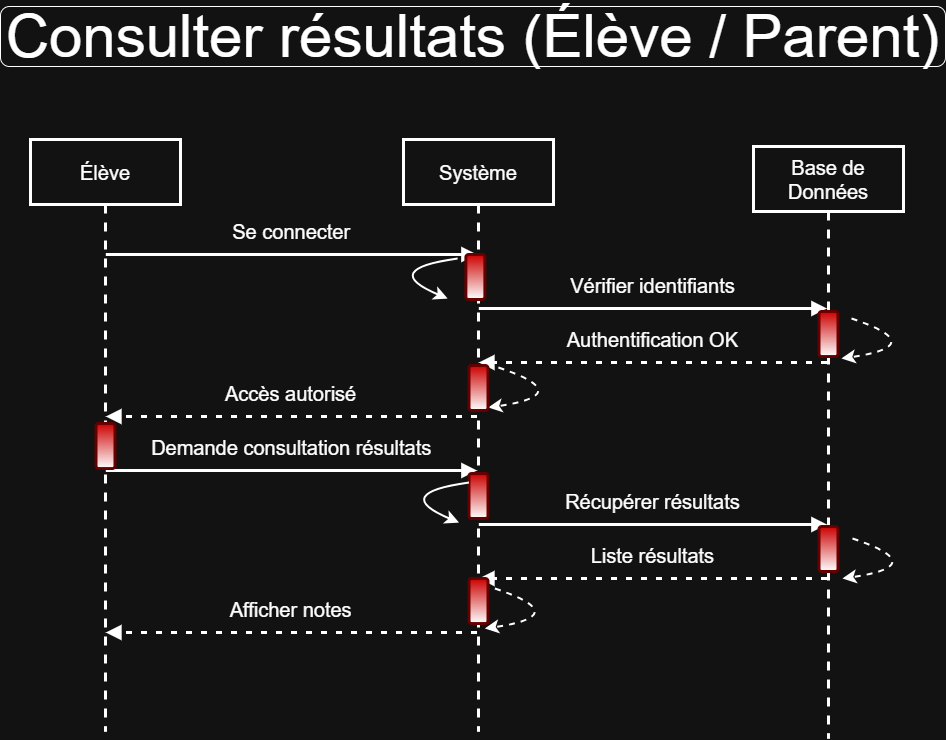

The diagram above was exported from draw.io. Its source (the exported page's mxGraphModel, read from the mxfile embedded in the PNG):
<mxGraphModel dx="1609" dy="1065" grid="0" gridSize="10" guides="1" tooltips="1" connect="1" arrows="1" fold="1" page="0" pageScale="1" pageWidth="850" pageHeight="1100" math="0" shadow="0">
  <root>
    <mxCell id="0" />
    <mxCell id="1" parent="0" />
    <mxCell id="aIvKdNqDifF13Nahx_8n-1" value="Élève" style="shape=umlLifeline;perimeter=lifelinePerimeter;whiteSpace=wrap;container=1;dropTarget=0;collapsible=0;recursiveResize=0;outlineConnect=0;portConstraint=eastwest;newEdgeStyle={&quot;edgeStyle&quot;:&quot;elbowEdgeStyle&quot;,&quot;elbow&quot;:&quot;vertical&quot;,&quot;curved&quot;:0,&quot;rounded&quot;:0};size=65;strokeWidth=3;fontSize=20;spacing=12;" vertex="1" parent="1">
      <mxGeometry x="-100" y="14" width="150" height="592" as="geometry" />
    </mxCell>
    <mxCell id="aIvKdNqDifF13Nahx_8n-2" value="Système" style="shape=umlLifeline;perimeter=lifelinePerimeter;whiteSpace=wrap;container=1;dropTarget=0;collapsible=0;recursiveResize=0;outlineConnect=0;portConstraint=eastwest;newEdgeStyle={&quot;edgeStyle&quot;:&quot;elbowEdgeStyle&quot;,&quot;elbow&quot;:&quot;vertical&quot;,&quot;curved&quot;:0,&quot;rounded&quot;:0};size=65;strokeWidth=3;fontSize=20;spacing=12;" vertex="1" parent="1">
      <mxGeometry x="273" y="14" width="150" height="592" as="geometry" />
    </mxCell>
    <mxCell id="aIvKdNqDifF13Nahx_8n-3" value="Base de Données" style="shape=umlLifeline;perimeter=lifelinePerimeter;whiteSpace=wrap;container=1;dropTarget=0;collapsible=0;recursiveResize=0;outlineConnect=0;portConstraint=eastwest;newEdgeStyle={&quot;edgeStyle&quot;:&quot;elbowEdgeStyle&quot;,&quot;elbow&quot;:&quot;vertical&quot;,&quot;curved&quot;:0,&quot;rounded&quot;:0};size=65;strokeWidth=3;fontSize=20;spacing=12;" vertex="1" parent="1">
      <mxGeometry x="623" y="21" width="150" height="592" as="geometry" />
    </mxCell>
    <mxCell id="aIvKdNqDifF13Nahx_8n-4" value="Se connecter" style="verticalAlign=bottom;edgeStyle=elbowEdgeStyle;elbow=vertical;curved=0;rounded=0;endArrow=block;fontSize=20;startSize=8;endSize=8;strokeWidth=3;spacing=12;" edge="1" parent="1" source="aIvKdNqDifF13Nahx_8n-1" target="aIvKdNqDifF13Nahx_8n-2">
      <mxGeometry relative="1" as="geometry">
        <Array as="points">
          <mxPoint x="250" y="129" />
        </Array>
      </mxGeometry>
    </mxCell>
    <mxCell id="aIvKdNqDifF13Nahx_8n-5" value="Vérifier identifiants" style="verticalAlign=bottom;edgeStyle=elbowEdgeStyle;elbow=vertical;curved=0;rounded=0;endArrow=block;fontSize=20;startSize=8;endSize=8;strokeWidth=3;spacing=12;" edge="1" parent="1" source="aIvKdNqDifF13Nahx_8n-2" target="aIvKdNqDifF13Nahx_8n-3">
      <mxGeometry relative="1" as="geometry">
        <Array as="points">
          <mxPoint x="502" y="183" />
        </Array>
      </mxGeometry>
    </mxCell>
    <mxCell id="aIvKdNqDifF13Nahx_8n-6" value="Authentification OK" style="verticalAlign=bottom;edgeStyle=elbowEdgeStyle;elbow=vertical;curved=0;rounded=0;dashed=1;dashPattern=2 3;endArrow=block;fontSize=20;startSize=8;endSize=8;strokeWidth=3;spacing=12;" edge="1" parent="1" source="aIvKdNqDifF13Nahx_8n-3" target="aIvKdNqDifF13Nahx_8n-2">
      <mxGeometry relative="1" as="geometry">
        <Array as="points">
          <mxPoint x="505" y="237" />
        </Array>
      </mxGeometry>
    </mxCell>
    <mxCell id="aIvKdNqDifF13Nahx_8n-7" value="Accès autorisé" style="verticalAlign=bottom;edgeStyle=elbowEdgeStyle;elbow=vertical;curved=0;rounded=0;dashed=1;dashPattern=2 3;endArrow=block;fontSize=20;startSize=8;endSize=8;strokeWidth=3;spacing=12;" edge="1" parent="1" source="aIvKdNqDifF13Nahx_8n-2" target="aIvKdNqDifF13Nahx_8n-1">
      <mxGeometry relative="1" as="geometry">
        <Array as="points">
          <mxPoint x="253" y="291" />
        </Array>
      </mxGeometry>
    </mxCell>
    <mxCell id="aIvKdNqDifF13Nahx_8n-8" value="Demande consultation résultats" style="verticalAlign=bottom;edgeStyle=elbowEdgeStyle;elbow=vertical;curved=0;rounded=0;endArrow=block;fontSize=20;startSize=8;endSize=8;strokeWidth=3;spacing=12;" edge="1" parent="1" source="aIvKdNqDifF13Nahx_8n-1" target="aIvKdNqDifF13Nahx_8n-2">
      <mxGeometry relative="1" as="geometry">
        <Array as="points">
          <mxPoint x="250" y="345" />
        </Array>
      </mxGeometry>
    </mxCell>
    <mxCell id="aIvKdNqDifF13Nahx_8n-9" value="Récupérer résultats" style="verticalAlign=bottom;edgeStyle=elbowEdgeStyle;elbow=vertical;curved=0;rounded=0;endArrow=block;fontSize=20;startSize=8;endSize=8;strokeWidth=3;spacing=12;" edge="1" parent="1" source="aIvKdNqDifF13Nahx_8n-2" target="aIvKdNqDifF13Nahx_8n-3">
      <mxGeometry relative="1" as="geometry">
        <Array as="points">
          <mxPoint x="502" y="399" />
        </Array>
      </mxGeometry>
    </mxCell>
    <mxCell id="aIvKdNqDifF13Nahx_8n-10" value="Liste résultats" style="verticalAlign=bottom;edgeStyle=elbowEdgeStyle;elbow=vertical;curved=0;rounded=0;dashed=1;dashPattern=2 3;endArrow=block;fontSize=20;startSize=8;endSize=8;strokeWidth=3;spacing=12;" edge="1" parent="1" source="aIvKdNqDifF13Nahx_8n-3" target="aIvKdNqDifF13Nahx_8n-2">
      <mxGeometry relative="1" as="geometry">
        <Array as="points">
          <mxPoint x="505" y="453" />
        </Array>
      </mxGeometry>
    </mxCell>
    <mxCell id="aIvKdNqDifF13Nahx_8n-11" value="Afficher notes" style="verticalAlign=bottom;edgeStyle=elbowEdgeStyle;elbow=vertical;curved=0;rounded=0;dashed=1;dashPattern=2 3;endArrow=block;fontSize=20;startSize=8;endSize=8;strokeWidth=3;spacing=12;" edge="1" parent="1" source="aIvKdNqDifF13Nahx_8n-2" target="aIvKdNqDifF13Nahx_8n-1">
      <mxGeometry relative="1" as="geometry">
        <Array as="points">
          <mxPoint x="253" y="507" />
        </Array>
      </mxGeometry>
    </mxCell>
    <mxCell id="kFQA2EhZ-gOR7-2JmjZJ-1" value="" style="endArrow=classic;html=1;rounded=0;fontSize=12;startSize=8;endSize=8;curved=1;strokeWidth=2;spacing=13;spacingRight=-50;" edge="1" parent="1">
      <mxGeometry width="50" height="50" relative="1" as="geometry">
        <mxPoint x="327.13" y="133" as="sourcePoint" />
        <mxPoint x="317.13" y="173" as="targetPoint" />
        <Array as="points">
          <mxPoint x="248.13" y="144" />
        </Array>
      </mxGeometry>
    </mxCell>
    <mxCell id="kFQA2EhZ-gOR7-2JmjZJ-2" value="" style="endArrow=classic;html=1;rounded=0;fontSize=12;startSize=8;endSize=8;curved=1;dashed=1;strokeWidth=2;spacing=13;spacingRight=-50;" edge="1" parent="1">
      <mxGeometry width="50" height="50" relative="1" as="geometry">
        <mxPoint x="367.88" y="242" as="sourcePoint" />
        <mxPoint x="357.88" y="282" as="targetPoint" />
        <Array as="points">
          <mxPoint x="447.88" y="269" />
        </Array>
      </mxGeometry>
    </mxCell>
    <mxCell id="kFQA2EhZ-gOR7-2JmjZJ-3" value="" style="rounded=1;whiteSpace=wrap;html=1;fillColor=light-dark(#E51400,#CC0000);fontColor=#ffffff;strokeColor=light-dark(#B20000,#660000);gradientColor=default;strokeWidth=3;spacing=13;spacingRight=-50;" vertex="1" parent="1">
      <mxGeometry x="335.38" y="129" width="19" height="45" as="geometry" />
    </mxCell>
    <mxCell id="kFQA2EhZ-gOR7-2JmjZJ-4" value="" style="rounded=1;whiteSpace=wrap;html=1;fillColor=light-dark(#E51400,#CC0000);fontColor=#ffffff;strokeColor=light-dark(#B20000,#660000);gradientColor=default;strokeWidth=3;spacing=13;spacingRight=-50;" vertex="1" parent="1">
      <mxGeometry x="338.5" y="240" width="19" height="45" as="geometry" />
    </mxCell>
    <mxCell id="kFQA2EhZ-gOR7-2JmjZJ-5" value="" style="rounded=1;whiteSpace=wrap;html=1;fillColor=light-dark(#E51400,#CC0000);fontColor=#ffffff;strokeColor=light-dark(#B20000,#660000);gradientColor=default;strokeWidth=3;spacing=13;spacingRight=-50;" vertex="1" parent="1">
      <mxGeometry x="-34.5" y="298" width="19" height="45" as="geometry" />
    </mxCell>
    <mxCell id="kFQA2EhZ-gOR7-2JmjZJ-6" value="" style="rounded=1;whiteSpace=wrap;html=1;fillColor=light-dark(#E51400,#CC0000);fontColor=#ffffff;strokeColor=light-dark(#B20000,#660000);gradientColor=default;strokeWidth=3;spacing=13;spacingRight=-50;" vertex="1" parent="1">
      <mxGeometry x="338.5" y="348" width="19" height="45" as="geometry" />
    </mxCell>
    <mxCell id="kFQA2EhZ-gOR7-2JmjZJ-7" value="" style="rounded=1;whiteSpace=wrap;html=1;fillColor=light-dark(#E51400,#CC0000);fontColor=#ffffff;strokeColor=light-dark(#B20000,#660000);gradientColor=default;strokeWidth=3;spacing=13;spacingRight=-50;" vertex="1" parent="1">
      <mxGeometry x="338.5" y="453" width="19" height="45" as="geometry" />
    </mxCell>
    <mxCell id="kFQA2EhZ-gOR7-2JmjZJ-8" value="" style="rounded=1;whiteSpace=wrap;html=1;fillColor=light-dark(#E51400,#CC0000);fontColor=#ffffff;strokeColor=light-dark(#B20000,#660000);gradientColor=default;strokeWidth=3;spacing=13;spacingRight=-50;" vertex="1" parent="1">
      <mxGeometry x="688.5" y="401" width="19" height="45" as="geometry" />
    </mxCell>
    <mxCell id="kFQA2EhZ-gOR7-2JmjZJ-9" value="" style="rounded=1;whiteSpace=wrap;html=1;fillColor=light-dark(#E51400,#CC0000);fontColor=#ffffff;strokeColor=light-dark(#B20000,#660000);gradientColor=default;strokeWidth=3;spacing=13;spacingRight=-50;" vertex="1" parent="1">
      <mxGeometry x="688.5" y="186" width="19" height="45" as="geometry" />
    </mxCell>
    <mxCell id="kFQA2EhZ-gOR7-2JmjZJ-10" value="" style="endArrow=classic;html=1;rounded=0;fontSize=12;startSize=8;endSize=8;curved=1;dashed=1;strokeWidth=2;spacing=13;spacingRight=-50;" edge="1" parent="1">
      <mxGeometry width="50" height="50" relative="1" as="geometry">
        <mxPoint x="721" y="193" as="sourcePoint" />
        <mxPoint x="711" y="233" as="targetPoint" />
        <Array as="points">
          <mxPoint x="801" y="220" />
        </Array>
      </mxGeometry>
    </mxCell>
    <mxCell id="kFQA2EhZ-gOR7-2JmjZJ-11" value="" style="endArrow=classic;html=1;rounded=0;fontSize=12;startSize=8;endSize=8;curved=1;dashed=1;strokeWidth=2;spacing=13;spacingRight=-50;" edge="1" parent="1">
      <mxGeometry width="50" height="50" relative="1" as="geometry">
        <mxPoint x="722" y="413" as="sourcePoint" />
        <mxPoint x="712" y="453" as="targetPoint" />
        <Array as="points">
          <mxPoint x="802" y="440" />
        </Array>
      </mxGeometry>
    </mxCell>
    <mxCell id="kFQA2EhZ-gOR7-2JmjZJ-12" value="" style="endArrow=classic;html=1;rounded=0;fontSize=12;startSize=8;endSize=8;curved=1;dashed=1;strokeWidth=2;spacing=13;spacingRight=-50;" edge="1" parent="1">
      <mxGeometry width="50" height="50" relative="1" as="geometry">
        <mxPoint x="364.38" y="463" as="sourcePoint" />
        <mxPoint x="354.38" y="503" as="targetPoint" />
        <Array as="points">
          <mxPoint x="444.38" y="490" />
        </Array>
      </mxGeometry>
    </mxCell>
    <mxCell id="kFQA2EhZ-gOR7-2JmjZJ-13" value="" style="endArrow=classic;html=1;rounded=0;fontSize=12;startSize=8;endSize=8;curved=1;strokeWidth=2;spacing=13;spacingRight=-50;" edge="1" parent="1">
      <mxGeometry width="50" height="50" relative="1" as="geometry">
        <mxPoint x="338.5" y="357" as="sourcePoint" />
        <mxPoint x="328.5" y="397" as="targetPoint" />
        <Array as="points">
          <mxPoint x="259.5" y="368" />
        </Array>
      </mxGeometry>
    </mxCell>
    <mxCell id="mMKuC1jiojF8b4nW3G-x-1" value="&lt;font style=&quot;font-size: 60px;&quot;&gt;Consulter résultats (Élève / Parent)&lt;/font&gt;" style="rounded=1;whiteSpace=wrap;html=1;" vertex="1" parent="1">
      <mxGeometry x="-130" y="-119" width="945" height="60" as="geometry" />
    </mxCell>
  </root>
</mxGraphModel>